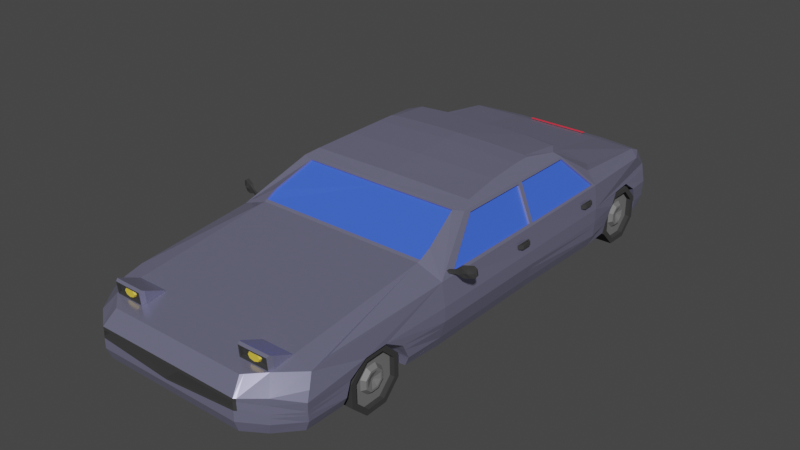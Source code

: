 # Source: car_element.blend  (saved by Blender 2.93.21; exported with 4.5.12 LTS)
import bpy
from mathutils import Matrix  # noqa: F401  (used for matrix-valued properties, if any)

bpy.ops.wm.read_factory_settings(use_empty=True)
scene = bpy.context.scene
scene.name = 'Scene'

# ---- collections
col_collection = bpy.data.collections.new('Collection'); scene.collection.children.link(col_collection)

# ---- materials (node trees are filled in below, after node groups)
mat_carbody = bpy.data.materials.new('CarBody')
mat_carbody.use_transparent_shadow = False
mat_black = bpy.data.materials.new('Black')
mat_black.use_transparent_shadow = False
mat_headlights = bpy.data.materials.new('Headlights')
mat_headlights.use_transparent_shadow = False
mat_carwindows = bpy.data.materials.new('CarWindows')
mat_carwindows.use_transparent_shadow = False
mat_carsilver = bpy.data.materials.new('CarSilver')
mat_carsilver.use_transparent_shadow = False
mat_carbacklight = bpy.data.materials.new('CarBacklight')
mat_carbacklight.use_transparent_shadow = False
mat_carwheels = bpy.data.materials.new('CarWheels')
mat_carwheels.use_transparent_shadow = False

# ---- material node trees
mat_carbody.use_nodes = True; mat_carbody.node_tree.nodes.clear()
_N = mat_carbody.node_tree.nodes; _L = mat_carbody.node_tree.links
n0 = _N.new('ShaderNodeBsdfPrincipled'); n0.name = 'Principled BSDF'; n0.location = (10, 300)
n0.distribution = 'GGX'
n0.subsurface_method = 'BURLEY'
n0.inputs[0].default_value = (0.3483, 0.3447, 0.5173, 1.0)
n0.inputs[1].default_value = 0.6552
n0.inputs[2].default_value = 0.2143
n0.inputs[3].default_value = 1.45
n0.inputs[27].default_value = (0.0, 0.0, 0.0, 1.0)
n0.inputs[28].default_value = 1.0
n1 = _N.new('ShaderNodeOutputMaterial'); n1.name = 'Material Output'; n1.location = (300, 300)
_L.new(n0.outputs[0], n1.inputs[0])
n1.is_active_output = True
mat_black.use_nodes = True; mat_black.node_tree.nodes.clear()
_N = mat_black.node_tree.nodes; _L = mat_black.node_tree.links
n0 = _N.new('ShaderNodeBsdfPrincipled'); n0.name = 'Principled BSDF'; n0.location = (10, 300)
n0.distribution = 'GGX'
n0.subsurface_method = 'BURLEY'
n0.inputs[0].default_value = (0.03522, 0.03522, 0.03522, 1.0)
n0.inputs[2].default_value = 1.0
n0.inputs[3].default_value = 1.45
n0.inputs[27].default_value = (0.0, 0.0, 0.0, 1.0)
n0.inputs[28].default_value = 1.0
n1 = _N.new('ShaderNodeOutputMaterial'); n1.name = 'Material Output'; n1.location = (300, 300)
_L.new(n0.outputs[0], n1.inputs[0])
n1.is_active_output = True
mat_headlights.use_nodes = True; mat_headlights.node_tree.nodes.clear()
_N = mat_headlights.node_tree.nodes; _L = mat_headlights.node_tree.links
n0 = _N.new('ShaderNodeBsdfPrincipled'); n0.name = 'Principled BSDF'; n0.location = (10, 300)
n0.distribution = 'GGX'
n0.subsurface_method = 'BURLEY'
n0.inputs[0].default_value = (0.8, 0.5841, 0.04615, 1.0)
n0.inputs[3].default_value = 1.45
n0.inputs[27].default_value = (0.0, 0.0, 0.0, 1.0)
n0.inputs[28].default_value = 1.0
n1 = _N.new('ShaderNodeOutputMaterial'); n1.name = 'Material Output'; n1.location = (300, 300)
_L.new(n0.outputs[0], n1.inputs[0])
n1.is_active_output = True
mat_carwindows.use_nodes = True; mat_carwindows.node_tree.nodes.clear()
_N = mat_carwindows.node_tree.nodes; _L = mat_carwindows.node_tree.links
n0 = _N.new('ShaderNodeBsdfPrincipled'); n0.name = 'Principled BSDF'; n0.location = (10, 300)
n0.distribution = 'GGX'
n0.subsurface_method = 'BURLEY'
n0.inputs[0].default_value = (0.04681, 0.1259, 0.8, 1.0)
n0.inputs[3].default_value = 1.45
n0.inputs[27].default_value = (0.0, 0.0, 0.0, 1.0)
n0.inputs[28].default_value = 1.0
n1 = _N.new('ShaderNodeOutputMaterial'); n1.name = 'Material Output'; n1.location = (300, 300)
_L.new(n0.outputs[0], n1.inputs[0])
n1.is_active_output = True
mat_carsilver.use_nodes = True; mat_carsilver.node_tree.nodes.clear()
_N = mat_carsilver.node_tree.nodes; _L = mat_carsilver.node_tree.links
n0 = _N.new('ShaderNodeBsdfPrincipled'); n0.name = 'Principled BSDF'; n0.location = (10, 300)
n0.distribution = 'GGX'
n0.subsurface_method = 'BURLEY'
n0.inputs[0].default_value = (0.5382, 0.5382, 0.5382, 1.0)
n0.inputs[3].default_value = 1.45
n0.inputs[27].default_value = (0.0, 0.0, 0.0, 1.0)
n0.inputs[28].default_value = 1.0
n1 = _N.new('ShaderNodeOutputMaterial'); n1.name = 'Material Output'; n1.location = (300, 300)
_L.new(n0.outputs[0], n1.inputs[0])
n1.is_active_output = True
mat_carbacklight.use_nodes = True; mat_carbacklight.node_tree.nodes.clear()
_N = mat_carbacklight.node_tree.nodes; _L = mat_carbacklight.node_tree.links
n0 = _N.new('ShaderNodeBsdfPrincipled'); n0.name = 'Principled BSDF'; n0.location = (10, 300)
n0.distribution = 'GGX'
n0.subsurface_method = 'BURLEY'
n0.inputs[0].default_value = (0.8, 0.0258, 0.05814, 1.0)
n0.inputs[3].default_value = 1.45
n0.inputs[27].default_value = (0.0, 0.0, 0.0, 1.0)
n0.inputs[28].default_value = 1.0
n1 = _N.new('ShaderNodeOutputMaterial'); n1.name = 'Material Output'; n1.location = (300, 300)
_L.new(n0.outputs[0], n1.inputs[0])
n1.is_active_output = True
mat_carwheels.use_nodes = True; mat_carwheels.node_tree.nodes.clear()
_N = mat_carwheels.node_tree.nodes; _L = mat_carwheels.node_tree.links
n0 = _N.new('ShaderNodeBsdfPrincipled'); n0.name = 'Principled BSDF'; n0.location = (10, 300)
n0.distribution = 'GGX'
n0.subsurface_method = 'BURLEY'
n0.inputs[0].default_value = (0.1714, 0.1714, 0.1714, 1.0)
n0.inputs[3].default_value = 1.45
n0.inputs[27].default_value = (0.0, 0.0, 0.0, 1.0)
n0.inputs[28].default_value = 1.0
n1 = _N.new('ShaderNodeOutputMaterial'); n1.name = 'Material Output'; n1.location = (300, 300)
_L.new(n0.outputs[0], n1.inputs[0])
n1.is_active_output = True

# ---- world
world_world = bpy.data.worlds.new('World'); scene.world = world_world
world_world.use_nodes = True; world_world.node_tree.nodes.clear()
_N = world_world.node_tree.nodes; _L = world_world.node_tree.links
n0 = _N.new('ShaderNodeOutputWorld'); n0.name = 'World Output'; n0.location = (300, 300)
n1 = _N.new('ShaderNodeBackground'); n1.name = 'Background'; n1.location = (10, 300)
n1.inputs[0].default_value = (0.05088, 0.05088, 0.05088, 1.0)
_L.new(n1.outputs[0], n0.inputs[0])
n0.is_active_output = True
world_world.color = (0.05088, 0.05088, 0.05088)
world_world.use_sun_shadow = False
world_world.sun_shadow_jitter_overblur = 0.0

# ---- meshes
me_cube_001 = bpy.data.meshes.new('Cube.001')
me_cube_001.from_pydata([(0.0, 1.0, -0.7811), (0.0, -1.0, -0.7811), (0.0, -0.9426, 0.7156), (2.247, 1.409, -0.1674), (2.247, 1.409, 0.09375), (2.247, -1.0, 0.09375), (2.247, -1.0, -0.1674), (0.0, -4.678, -0.003485), (0.0, -4.68, -0.2397), (0.0, 5.888, 0.04848), (0.0, 5.888, -0.1842), (1.421, -4.678, -0.006099), (1.429, -4.68, -0.1133), (1.827, -4.379, -0.2061), (1.821, -4.377, -0.06335), (2.175, -3.987, -0.215), (2.195, -4.003, -0.04688), (2.247, 3.479, 0.09375), (2.247, 3.479, -0.1674), (2.038, 5.679, -0.1842), (1.986, 5.697, 0.04848), (0.9701, 5.888, -0.1842), (0.9701, 5.888, 0.04848), (0.0, -4.462, -0.007057), (0.0, -4.464, -0.2433), (1.382, -4.462, -0.01265), (1.386, -4.464, -0.1142), (2.156, -1.0, -0.4917), (1.867, -1.0, -0.7811), (2.072, -1.0, -0.6964), (1.867, 1.0, -0.7811), (2.156, 1.409, -0.4918), (2.072, 1.406, -0.6964), (0.0, -4.396, -0.6426), (0.0, -4.682, -0.3386), (0.0, -4.599, -0.5475), (0.0, 5.888, -0.4734), (0.0, 5.623, -0.7811), (0.0, 5.803, -0.6557), (1.87, -3.898, -0.6602), (2.156, -3.955, -0.4117), (2.073, -3.939, -0.6044), (1.371, -4.397, -0.657), (1.429, -4.682, -0.3386), (1.412, -4.599, -0.5517), (1.578, -4.234, -0.6634), (1.827, -4.381, -0.3791), (1.754, -4.339, -0.5823), (0.9314, 5.623, -0.7811), (0.9701, 5.888, -0.4734), (0.9588, 5.803, -0.6557), (1.867, 3.421, -0.7811), (2.227, 3.479, -0.4657), (2.137, 3.462, -0.683), (1.726, 5.482, -0.7811), (2.022, 5.679, -0.487), (1.999, 5.614, -0.6772), (0.0, -4.677, 0.05167), (0.0, -4.457, 0.2997), (1.355, -4.457, 0.2989), (1.431, -4.678, 0.05118), (2.052, -3.763, 0.2875), (2.155, -3.916, 0.1051), (1.674, -4.185, 0.3278), (1.835, -4.376, 0.06812), (0.0, 2.25, 1.388), (0.7194, 2.247, 1.376), (1.526, 2.174, 1.361), (1.46, 2.228, 1.361), (0.0, 1.14, 1.35), (1.572, 1.14, 1.327), (1.533, 1.836, 1.356), (1.655, 1.769, 1.266), (1.655, 0.344, 1.266), (0.0, 0.03863, 1.162), (0.0, 0.344, 1.281), (0.0, 3.233, 1.249), (0.0, 3.979, 0.7453), (1.655, 3.835, 0.7449), (1.442, 3.148, 1.249), (1.655, 2.841, 1.266), (0.8598, 3.233, 1.248), (0.9158, 4.05, 0.7133), (0.0, 1.905, 1.384), (2.107, -0.8091, 0.6172), (2.108, -0.7498, 0.6215), (2.114, -0.7492, 0.5692), (2.115, -0.8086, 0.5707), (2.272, -0.7068, 0.6765), (2.273, -0.7442, 0.6733), (2.284, -0.6962, 0.5662), (2.287, -0.7326, 0.5659), (2.328, -0.6773, 0.7227), (2.344, -0.7354, 0.7195), (2.346, -0.6594, 0.5246), (2.369, -0.7171, 0.5381), (2.492, -0.6131, 0.7446), (2.516, -0.6705, 0.7423), (2.517, -0.593, 0.5475), (2.54, -0.6495, 0.561), (2.539, -0.6038, 0.7071), (2.568, -0.6517, 0.7083), (2.55, -0.594, 0.6067), (2.581, -0.641, 0.6128), (2.362, -0.7392, 0.6281), (2.533, -0.6729, 0.6509), (2.435, -0.716, 0.7302), (2.46, -0.6964, 0.5488), (2.458, -0.7322, 0.6381), (2.261, -0.7132, 0.6819), (2.274, -0.7012, 0.5578), (2.324, -0.6799, 0.7341), (2.348, -0.659, 0.5368), (2.495, -0.6137, 0.7569), (2.511, -0.5947, 0.5587), (2.551, -0.6029, 0.7134), (2.562, -0.5921, 0.6031), (2.334, -0.6945, 0.7217), (2.354, -0.6762, 0.5357), (2.498, -0.6303, 0.7436), (2.517, -0.6118, 0.5577), (2.278, -0.7239, 0.6754), (2.29, -0.7133, 0.5652), (2.546, -0.6209, 0.706), (2.556, -0.6111, 0.6056), (2.229, -0.7246, 0.6544), (2.238, -0.7174, 0.5747), (2.245, -0.7451, 0.5797), (2.236, -0.752, 0.6487), (0.0, 5.571, 0.481), (0.0, 5.865, 0.1243), (0.0, 5.773, 0.4303), (1.183, 5.809, 0.1723), (0.9602, 5.571, 0.4811), (1.187, 5.802, 0.3177), (1.747, 5.747, 0.2668), (1.834, 5.436, 0.5303), (2.048, 5.262, 0.4571), (1.713, 5.714, 0.4055), (1.677, -3.727, 0.3864), (2.059, -3.403, 0.371), (1.7, -0.9446, 0.7171), (0.0, -3.726, 0.3821), (1.047, -4.457, 0.2991), (1.062, -3.727, 0.3848), (1.355, -4.196, 0.3557), (1.677, -3.727, 0.3888), (1.062, -3.727, 0.3872), (1.675, -4.103, 0.3406), (1.617, -4.19, 0.3539), (1.104, -4.197, 0.3558), (1.05, -4.113, 0.3425), (1.675, -4.124, 0.5652), (1.05, -4.133, 0.568), (1.354, -4.171, 0.5848), (1.355, -4.212, 0.5309), (1.66, -4.163, 0.5827), (1.618, -4.206, 0.529), (1.104, -4.213, 0.531), (1.064, -4.172, 0.585), (1.355, -4.194, 0.3328), (1.64, -4.187, 0.3308), (1.081, -4.195, 0.333), (1.355, -4.215, 0.5538), (1.641, -4.207, 0.5518), (1.081, -4.215, 0.5539), (1.354, -4.162, 0.5364), (1.359, -4.139, 0.3592), (1.617, -4.137, 0.3587), (1.103, -4.144, 0.3607), (1.617, -4.153, 0.5339), (1.104, -4.16, 0.5358), (1.452, -4.14, 0.3866), (1.265, -4.144, 0.3838), (1.448, -4.157, 0.5118), (1.261, -4.161, 0.5091), (1.617, -4.145, 0.4463), (1.104, -4.152, 0.4482), (1.488, -4.148, 0.4498), (1.225, -4.153, 0.4459), (1.355, -4.183, 0.4437), (1.359, -4.18, 0.3667), (1.275, -4.186, 0.4969), (1.355, -4.185, 0.5204), (1.439, -4.179, 0.3902), (1.278, -4.182, 0.3881), (1.436, -4.183, 0.4989), (1.47, -4.18, 0.445), (1.244, -4.184, 0.4421), (1.949, 5.72, 0.1634), (1.871, 5.608, 0.4618), (0.9672, 5.773, 0.4303), (0.9701, 5.865, 0.1243), (1.721, 5.707, 0.2717), (1.694, 5.677, 0.3827), (1.196, 5.761, 0.2995), (1.193, 5.764, 0.1827), (0.0, 5.616, 0.4608), (0.0, 5.684, 0.4436), (0.6193, 5.616, 0.4607), (0.6213, 5.684, 0.4436), (0.6213, 5.69, 0.4663), (0.6062, 5.679, 0.4842), (0.605, 5.639, 0.4942), (0.6193, 5.621, 0.4835), (0.0, 5.679, 0.4842), (0.0, 5.69, 0.4663), (0.0, 5.621, 0.4835), (0.0, 5.639, 0.4942), (2.159, 1.409, 0.58), (2.146, -0.6716, 0.5674), (2.169, 3.391, 0.5884), (1.794, 0.2092, 1.14), (1.794, 1.57, 1.137), (1.789, 2.907, 1.147), (2.165, 1.491, 0.5702), (1.7, -0.716, 0.8357), (1.558, 0.03512, 1.169), (1.789, 1.669, 1.148), (2.19, 1.433, 0.5323), (2.194, 3.479, 0.5516), (1.764, 1.634, 1.185), (1.764, 2.93, 1.185), (2.126, 1.409, 0.558), (2.112, -0.6714, 0.5454), (1.76, 0.2094, 1.118), (1.76, 1.57, 1.115), (2.131, 1.492, 0.5482), (2.135, 3.392, 0.5664), (1.755, 1.669, 1.126), (1.755, 2.907, 1.125), (1.446, 5.754, 0.4059), (1.442, 5.715, 0.3832), (1.469, 5.785, 0.1854), (1.46, 5.742, 0.195), (2.236, 1.26, 0.2755), (2.242, 1.043, 0.2774), (2.224, 1.042, 0.345), (2.232, 1.261, 0.3466), (2.274, 1.224, 0.3523), (2.232, 1.261, 0.3467), (2.224, 1.042, 0.345), (2.27, 1.079, 0.3512), (2.236, 1.26, 0.2756), (2.281, 1.222, 0.2818), (2.285, 1.08, 0.283), (2.243, 1.043, 0.2774), (2.212, 1.309, 0.3443), (2.208, 0.9938, 0.3424), (2.22, 1.307, 0.2727), (2.227, 0.9952, 0.275), (2.232, 1.309, 0.3472), (2.293, 1.252, 0.3555), (2.299, 1.25, 0.2846), (2.234, 1.307, 0.2755), (2.295, 1.051, 0.3542), (2.228, 0.9937, 0.3453), (2.247, 0.9952, 0.2779), (2.302, 1.052, 0.286), (2.236, 3.241, 0.2755), (2.242, 3.025, 0.2774), (2.224, 3.024, 0.345), (2.232, 3.243, 0.3466), (2.274, 3.205, 0.3523), (2.232, 3.243, 0.3467), (2.224, 3.024, 0.345), (2.27, 3.061, 0.3512), (2.236, 3.241, 0.2756), (2.281, 3.204, 0.2818), (2.285, 3.062, 0.283), (2.243, 3.025, 0.2774), (2.212, 3.291, 0.3443), (2.208, 2.976, 0.3424), (2.22, 3.289, 0.2727), (2.227, 2.977, 0.275), (2.232, 3.291, 0.3472), (2.293, 3.233, 0.3555), (2.299, 3.232, 0.2846), (2.234, 3.289, 0.2755), (2.295, 3.032, 0.3542), (2.228, 2.976, 0.3453), (2.247, 2.977, 0.2779), (2.302, 3.034, 0.286), (0.0, -1.0, 0.6895), (0.0, 0.09605, 1.188), (1.763, 0.09521, 1.187), (2.175, -1.0, 0.5184), (1.691, -1.0, 0.6895), (0.0, 0.05222, 1.132), (0.0, -0.929, 0.6858), (1.558, 0.04872, 1.139), (1.701, -0.7024, 0.8059), (1.699, -0.931, 0.6873), (2.165, -1.923, -0.1779), (2.145, -3.078, -0.1908), (2.151, -2.29, 0.03519), (2.142, -2.733, 0.01167), (2.072, -1.758, -0.6512), (2.156, -3.175, -0.4384), (2.104, 4.471, 0.05571), (2.086, 4.863, 0.05571), (2.177, 4.21, -0.1343), (2.108, 5.146, -0.151), (2.061, 5.26, -0.681), (2.122, 4.037, -0.6625), (2.09, 5.252, -0.4638), (2.158, 4.045, -0.4465), (2.072, -3.173, -0.6171), (2.156, -1.779, -0.4651), (1.664, -1.926, -0.1122), (1.646, -3.082, -0.1341), (2.001, -2.29, 0.03519), (1.992, -2.733, 0.01167), (1.455, -3.122, -0.7005), (1.454, -1.752, -0.7408), (1.444, -1.772, -0.6657), (1.444, -3.161, -0.6351), (1.508, -1.779, -0.4651), (1.508, -3.175, -0.4384), (1.846, 4.471, 0.05571), (1.827, 4.863, 0.05571), (1.638, 4.21, -0.1343), (1.568, 5.146, -0.151), (1.459, 4.037, -0.7481), (1.454, 5.251, -0.7536), (1.448, 5.261, -0.6694), (1.469, 4.037, -0.6633), (1.519, 5.252, -0.4623), (1.547, 4.045, -0.4587), (1.452, -1.962, -0.3034), (2.101, -2.057, -0.3453), (1.452, -1.952, -0.7382), (2.101, -2.048, -0.701), (1.452, -2.252, -1.053), (2.101, -2.294, -0.9586), (1.452, -2.686, -1.064), (2.101, -2.649, -0.9673), (1.452, -3.001, -0.7639), (2.101, -2.907, -0.722), (1.452, -3.012, -0.3291), (2.101, -2.916, -0.3664), (1.452, -2.712, -0.01414), (2.101, -2.67, -0.1087), (1.452, -2.277, -0.003472), (2.101, -2.315, -0.09998), (2.101, -1.952, -0.7382), (2.101, -1.962, -0.3034), (2.101, -2.252, -1.053), (2.101, -2.686, -1.064), (2.101, -3.001, -0.7639), (2.101, -3.012, -0.3291), (2.101, -2.712, -0.01414), (2.101, -2.277, -0.003472), (2.01, -2.238, -0.6279), (2.01, -2.242, -0.4275), (2.01, -2.376, -0.773), (2.01, -2.576, -0.778), (2.01, -2.721, -0.6398), (2.01, -2.726, -0.4394), (2.01, -2.588, -0.2943), (2.01, -2.388, -0.2894), (2.01, -2.049, -0.7006), (2.01, -2.058, -0.3457), (2.01, -2.294, -0.9577), (2.01, -2.649, -0.9664), (2.01, -2.906, -0.7216), (2.01, -2.915, -0.3667), (2.01, -2.67, -0.1096), (2.01, -2.315, -0.1009), (2.079, -2.335, -0.5902), (2.079, -2.338, -0.47), (2.079, -2.418, -0.6774), (2.079, -2.538, -0.6803), (2.079, -2.626, -0.5974), (2.079, -2.629, -0.4771), (2.079, -2.546, -0.3899), (2.079, -2.425, -0.387), (2.079, -2.296, -0.6053), (2.079, -2.3, -0.453), (2.079, -2.401, -0.7156), (2.079, -2.554, -0.7194), (2.079, -2.664, -0.6143), (2.079, -2.668, -0.462), (2.079, -2.563, -0.3517), (2.079, -2.41, -0.348), (2.032, -2.453, -0.5447), (2.032, -2.454, -0.5212), (2.032, -2.469, -0.5618), (2.032, -2.493, -0.5624), (2.032, -2.51, -0.5461), (2.032, -2.511, -0.5226), (2.032, -2.494, -0.5055), (2.032, -2.471, -0.505), (1.754, 3.889, 0.713), (1.498, 3.068, 1.281), (0.8546, 3.162, 1.281), (0.9091, 3.979, 0.7458), (0.0, 4.05, 0.7134), (0.0, 3.162, 1.281), (0.9081, 3.968, 0.7209), (0.8588, 3.222, 1.224), (0.0, 3.968, 0.7204), (0.0, 3.222, 1.224), (1.654, 3.824, 0.72), (1.441, 3.137, 1.224), (1.973, 3.551, 0.7583), (1.449, 5.189, -0.3309), (2.098, 5.095, -0.3633), (1.452, 5.18, -0.7657), (2.101, 5.088, -0.719), (1.456, 4.867, -1.067), (2.104, 4.832, -0.9656), (1.458, 4.432, -1.059), (2.106, 4.476, -0.9585), (1.456, 4.131, -0.745), (2.105, 4.23, -0.7021), (1.453, 4.139, -0.3101), (2.102, 4.237, -0.3464), (1.449, 4.453, -0.008732), (2.099, 4.493, -0.09985), (1.447, 4.887, -0.01731), (2.097, 4.849, -0.1069), (2.101, 5.183, -0.7605), (2.097, 5.192, -0.3256), (2.105, 4.87, -1.062), (2.107, 4.435, -1.053), (2.105, 4.133, -0.7398), (2.102, 4.142, -0.3049), (2.098, 4.455, -0.003525), (2.096, 4.89, -0.0121), (2.01, 4.902, -0.6384), (2.008, 4.906, -0.438), (2.012, 4.758, -0.7773), (2.012, 4.557, -0.7733), (2.012, 4.418, -0.6288), (2.01, 4.422, -0.4285), (2.008, 4.567, -0.2896), (2.008, 4.767, -0.2936), (2.01, 5.087, -0.7194), (2.007, 5.094, -0.3644), (2.013, 4.831, -0.9654), (2.014, 4.476, -0.9584), (2.013, 4.23, -0.7025), (2.01, 4.237, -0.3475), (2.007, 4.493, -0.1015), (2.006, 4.848, -0.1085), (2.079, 4.806, -0.5959), (2.078, 4.809, -0.4756), (2.08, 4.72, -0.6793), (2.08, 4.599, -0.6769), (2.08, 4.516, -0.5902), (2.079, 4.518, -0.4699), (2.078, 4.605, -0.3865), (2.077, 4.725, -0.3889), (2.079, 4.845, -0.6127), (2.077, 4.848, -0.4604), (2.08, 4.735, -0.7182), (2.08, 4.583, -0.7152), (2.08, 4.477, -0.6054), (2.079, 4.48, -0.4531), (2.077, 4.59, -0.3475), (2.077, 4.742, -0.3505), (2.032, 4.69, -0.5456), (2.031, 4.691, -0.5221), (2.032, 4.673, -0.5619), (2.032, 4.65, -0.5615), (2.032, 4.634, -0.5445), (2.032, 4.634, -0.5209), (2.031, 4.651, -0.5046), (2.031, 4.675, -0.5051), (1.462, -4.648, -0.01197), (1.47, -4.649, -0.1229), (1.401, -4.373, -0.6579), (1.461, -4.562, -0.5561), (1.486, -4.638, -0.3444), (1.401, -4.418, 0.3031), (1.472, -4.647, 0.04927), (2.215, 1.409, -0.2817), (2.215, -1.0, -0.2817), (2.168, -3.976, -0.2843), (2.24, 3.479, -0.2725), (1.429, -4.68, -0.153), (0.0, -4.681, -0.2746), (0.0, 5.888, -0.2861), (0.9701, 5.888, -0.2861), (1.827, -4.38, -0.2671), (2.032, 5.679, -0.2909), (2.149, -3.112, -0.2781), (2.171, 4.152, -0.2443), (2.102, 5.183, -0.2613), (1.609, -1.874, -0.2366), (1.597, -3.115, -0.2413), (2.162, -1.872, -0.2791), (1.606, 4.152, -0.2487), (1.551, 5.184, -0.2607), (1.47, -4.649, -0.1564), (1.741, 5.707, 0.2603), (1.707, 5.673, 0.399), (1.439, 5.713, 0.3994), (1.18, 5.761, 0.3111), (1.177, 5.769, 0.1658), (1.463, 5.745, 0.1789)], [], [(481, 12, 8, 482), (4, 219, 286, 5), (1, 28, 314, 313, 39, 45, 472, 42, 33), (476, 470, 14, 64), (71, 83, 69, 70), (477, 31, 52, 480), (30, 0, 37, 48, 54, 324, 323, 51), (220, 137, 136, 393, 405, 222), (136, 133, 82, 393), (486, 55, 49, 484), (495, 474, 46, 485), (11, 60, 57, 7), (489, 305, 55, 486), (394, 395, 66, 68), (20, 19, 21, 22), (300, 302, 19, 20), (5, 286, 140, 61, 62, 16, 296, 295), (14, 13, 15, 16), (64, 14, 16, 62), (485, 46, 40, 479), (10, 9, 22, 21), (219, 4, 17, 220), (4, 3, 18, 17), (0, 30, 28, 1), (294, 296, 16, 15), (483, 10, 21, 484), (11, 7, 23, 25), (487, 294, 15, 479), (3, 4, 5, 6), (26, 25, 23, 24), (470, 11, 12, 471), (8, 12, 26, 24), (12, 11, 25, 26), (28, 30, 32, 29), (29, 32, 31, 27), (472, 45, 47, 473), (473, 47, 46, 474), (45, 39, 41, 47), (47, 41, 40, 46), (314, 28, 29, 297), (297, 29, 27, 308), (33, 42, 44, 35), (35, 44, 43, 34), (324, 54, 56, 303), (303, 56, 55, 305), (54, 48, 50, 56), (56, 50, 49, 55), (48, 37, 38, 50), (50, 38, 36, 49), (30, 51, 53, 32), (32, 53, 52, 31), (477, 3, 6, 478), (475, 59, 60, 476), (61, 63, 64, 62), (57, 60, 59, 143, 58), (142, 144, 139, 287, 283), (189, 20, 22, 192), (220, 17, 299, 300, 20, 189, 137), (9, 130, 192, 22), (72, 73, 285, 221), (73, 75, 284, 285), (394, 80, 222, 405, 393), (81, 79, 404, 400), (221, 222, 80, 72), (396, 77, 401, 399), (73, 72, 71, 70), (83, 71, 67, 68, 66, 65), (80, 394, 68, 67), (72, 80, 67, 71), (75, 73, 70, 69), (395, 398, 65, 66), (86, 87, 84, 85), (89, 91, 95, 104, 93), (126, 125, 109, 110), (128, 127, 91, 89), (125, 128, 89, 109), (127, 126, 110, 91), (111, 93, 106, 97, 113), (109, 89, 93, 111), (91, 110, 94, 95), (114, 112, 118, 120), (99, 98, 116, 103), (95, 94, 98, 99, 107), (102, 114, 120, 124), (108, 107, 99, 105), (116, 115, 101, 103), (88, 92, 117, 121), (97, 105, 99, 103, 101), (113, 97, 101, 115), (106, 108, 105, 97), (93, 104, 108, 106), (104, 95, 107, 108), (88, 90, 110, 109), (92, 88, 109, 111), (90, 112, 94, 110), (96, 92, 111, 113), (112, 114, 98, 94), (102, 100, 115, 116), (114, 102, 116, 98), (100, 96, 113, 115), (122, 121, 117, 118), (118, 117, 119, 120), (120, 119, 123, 124), (112, 90, 122, 118), (90, 88, 121, 122), (96, 100, 123, 119), (100, 102, 124, 123), (92, 96, 119, 117), (87, 86, 126, 127), (85, 84, 128, 125), (84, 87, 127, 128), (86, 85, 125, 126), (189, 190, 137), (190, 136, 137), (133, 136, 190, 191), (132, 134, 499, 500), (192, 130, 131, 191), (191, 131, 129, 133), (133, 129, 397, 82), (61, 139, 63), (63, 139, 144, 143, 59, 475), (286, 287, 139, 61, 140), (148, 146, 152), (143, 144, 142, 58), (155, 158, 171, 175, 166), (147, 151, 153), (148, 161, 160, 162, 151, 147, 146), (148, 152, 156, 164, 161), (162, 165, 159, 153, 151), (156, 152, 146, 147, 153, 159, 154), (156, 154, 163, 164), (154, 159, 165, 163), (158, 150, 169, 177, 171), (149, 145, 160, 161), (145, 150, 162, 160), (155, 157, 164, 163), (158, 155, 163, 165), (157, 149, 161, 164), (150, 158, 165, 162), (166, 175, 182, 183), (178, 176, 170, 174), (150, 145, 167, 173, 169), (149, 157, 170, 176, 168), (157, 155, 166, 174, 170), (145, 149, 168, 172, 167), (178, 174, 186, 187), (175, 179, 188, 182), (172, 168, 176, 178), (177, 179, 175, 171), (169, 173, 179, 177), (173, 167, 181, 185), (188, 180, 183, 182), (180, 187, 186, 183), (181, 184, 187, 180), (185, 181, 180, 188), (174, 166, 183, 186), (179, 173, 185, 188), (167, 172, 184, 181), (172, 178, 187, 184), (135, 138, 190, 189), (138, 231, 134, 191, 190), (134, 132, 192, 191), (132, 233, 135, 189, 192), (195, 232, 194, 193, 234, 196), (138, 135, 496, 497), (233, 132, 500, 501), (231, 138, 497, 498), (200, 199, 197, 198), (200, 198, 206, 201), (202, 205, 208, 203), (197, 199, 204, 207), (202, 203, 204, 201), (205, 202, 201, 206), (207, 204, 203, 208), (199, 200, 201, 204), (212, 210, 224, 225), (215, 211, 228, 227), (209, 210, 286, 219), (212, 213, 221, 285), (210, 212, 285, 286), (213, 209, 219, 221), (211, 215, 219, 220), (218, 214, 222, 221), (214, 211, 220, 222), (215, 218, 221, 219), (228, 230, 229, 227), (223, 226, 225, 224), (218, 215, 227, 229), (210, 209, 223, 224), (214, 218, 229, 230), (209, 213, 226, 223), (213, 212, 225, 226), (211, 214, 230, 228), (134, 231, 498, 499), (135, 233, 501, 496), (249, 250, 248, 247), (249, 247, 251, 254), (248, 250, 257, 256), (242, 245, 246, 241), (253, 252, 255, 258), (252, 253, 254, 251), (256, 257, 258, 255), (237, 236, 235, 238), (237, 238, 247, 248), (235, 236, 250, 249), (240, 239, 252, 251), (244, 243, 254, 253), (242, 241, 256, 255), (246, 245, 258, 257), (238, 240, 251, 247), (241, 237, 248, 256), (239, 242, 255, 252), (245, 244, 253, 258), (243, 235, 249, 254), (236, 246, 257, 250), (240, 243, 244, 239), (239, 244, 245, 242), (273, 274, 272, 271), (273, 271, 275, 278), (272, 274, 281, 280), (266, 269, 270, 265), (277, 276, 279, 282), (276, 277, 278, 275), (280, 281, 282, 279), (261, 260, 259, 262), (261, 262, 271, 272), (259, 260, 274, 273), (264, 263, 276, 275), (268, 267, 278, 277), (266, 265, 280, 279), (270, 269, 282, 281), (262, 264, 275, 271), (265, 261, 272, 280), (263, 266, 279, 276), (269, 268, 277, 282), (267, 259, 273, 278), (260, 270, 281, 274), (264, 267, 268, 263), (263, 268, 269, 266), (141, 2, 283, 287), (74, 217, 285, 284), (217, 216, 286, 285), (216, 141, 287, 286), (289, 292, 291, 290, 288), (217, 74, 288, 290), (141, 216, 291, 292), (216, 217, 290, 291), (2, 141, 292, 289), (41, 307, 298, 40), (39, 313, 307, 41), (478, 6, 293, 492), (6, 5, 295, 293), (53, 304, 306, 52), (302, 300, 320, 322), (51, 323, 304, 53), (300, 299, 319, 320), (17, 18, 301, 299), (303, 305, 327, 325), (480, 52, 306, 488), (299, 301, 321, 319), (297, 308, 317, 315), (492, 293, 309, 490), (296, 294, 310, 312), (316, 315, 317, 318), (313, 314, 315, 316), (490, 309, 310, 491), (309, 311, 312, 310), (487, 298, 318, 491), (307, 313, 316), (293, 295, 311, 309), (314, 297, 315), (298, 307, 316, 318), (296, 312, 311, 295), (326, 325, 327, 328), (323, 324, 325, 326), (319, 321, 322, 320), (493, 328, 327, 494), (304, 323, 326), (488, 306, 328, 493), (324, 303, 325), (306, 304, 326, 328), (489, 302, 322, 494), (329, 346, 345, 331), (331, 345, 347, 333), (333, 347, 348, 335), (335, 348, 349, 337), (337, 349, 350, 339), (339, 350, 351, 341), (338, 336, 364, 365), (341, 351, 352, 343), (343, 352, 346, 329), (329, 331, 333, 335, 337, 339, 341, 343), (330, 332, 345, 346), (332, 334, 347, 345), (334, 336, 348, 347), (336, 338, 349, 348), (338, 340, 350, 349), (340, 342, 351, 350), (342, 344, 352, 351), (344, 330, 346, 352), (358, 357, 381, 382), (334, 332, 361, 363), (344, 342, 367, 368), (340, 338, 365, 366), (336, 334, 363, 364), (332, 330, 362, 361), (330, 344, 368, 362), (342, 340, 366, 367), (354, 353, 361, 362), (353, 355, 363, 361), (355, 356, 364, 363), (356, 357, 365, 364), (357, 358, 366, 365), (358, 359, 367, 366), (359, 360, 368, 367), (360, 354, 362, 368), (371, 369, 385, 387), (356, 355, 379, 380), (353, 354, 378, 377), (354, 360, 384, 378), (359, 358, 382, 383), (357, 356, 380, 381), (355, 353, 377, 379), (360, 359, 383, 384), (370, 369, 377, 378), (369, 371, 379, 377), (371, 372, 380, 379), (372, 373, 381, 380), (373, 374, 382, 381), (374, 375, 383, 382), (375, 376, 384, 383), (376, 370, 378, 384), (385, 386, 392, 391, 390, 389, 388, 387), (376, 375, 391, 392), (374, 373, 389, 390), (372, 371, 387, 388), (369, 370, 386, 385), (370, 376, 392, 386), (375, 374, 390, 391), (373, 372, 388, 389), (78, 79, 394, 393), (79, 81, 395, 394), (396, 78, 393, 82), (77, 396, 82, 397), (81, 76, 398, 395), (400, 404, 403, 399), (399, 401, 402, 400), (76, 81, 400, 402), (78, 396, 399, 403), (79, 78, 403, 404), (406, 423, 422, 408), (408, 422, 424, 410), (410, 424, 425, 412), (412, 425, 426, 414), (414, 426, 427, 416), (416, 427, 428, 418), (415, 413, 441, 442), (418, 428, 429, 420), (420, 429, 423, 406), (406, 408, 410, 412, 414, 416, 418, 420), (407, 409, 422, 423), (409, 411, 424, 422), (411, 413, 425, 424), (413, 415, 426, 425), (415, 417, 427, 426), (417, 419, 428, 427), (419, 421, 429, 428), (421, 407, 423, 429), (435, 434, 458, 459), (411, 409, 438, 440), (421, 419, 444, 445), (417, 415, 442, 443), (413, 411, 440, 441), (409, 407, 439, 438), (407, 421, 445, 439), (419, 417, 443, 444), (431, 430, 438, 439), (430, 432, 440, 438), (432, 433, 441, 440), (433, 434, 442, 441), (434, 435, 443, 442), (435, 436, 444, 443), (436, 437, 445, 444), (437, 431, 439, 445), (448, 446, 462, 464), (433, 432, 456, 457), (430, 431, 455, 454), (431, 437, 461, 455), (436, 435, 459, 460), (434, 433, 457, 458), (432, 430, 454, 456), (437, 436, 460, 461), (447, 446, 454, 455), (446, 448, 456, 454), (448, 449, 457, 456), (449, 450, 458, 457), (450, 451, 459, 458), (451, 452, 460, 459), (452, 453, 461, 460), (453, 447, 455, 461), (462, 463, 469, 468, 467, 466, 465, 464), (453, 452, 468, 469), (451, 450, 466, 467), (449, 448, 464, 465), (446, 447, 463, 462), (447, 453, 469, 463), (452, 451, 467, 468), (450, 449, 465, 466), (63, 475, 476, 64), (44, 473, 474, 43), (42, 472, 473, 44), (14, 470, 471, 13), (481, 43, 474, 495), (60, 11, 470, 476), (12, 481, 495, 471), (305, 489, 494, 327), (301, 488, 493, 321), (321, 493, 494, 322), (294, 487, 491, 310), (317, 490, 491, 318), (308, 492, 490, 317), (18, 480, 488, 301), (27, 478, 492, 308), (31, 477, 478, 27), (298, 487, 479, 40), (36, 483, 484, 49), (13, 485, 479, 15), (302, 489, 486, 19), (471, 495, 485, 13), (19, 486, 484, 21), (3, 477, 480, 18), (43, 481, 482, 34), (193, 194, 497, 496), (232, 195, 499, 498), (195, 196, 500, 499), (196, 234, 501, 500), (194, 232, 498, 497), (234, 193, 496, 501)])
me_cube_001.polygons.foreach_set('material_index', [1, 0, 0, 0, 0, 0, 0, 0, 0, 0, 0, 1, 0, 0, 0, 0, 0, 0, 0, 0, 0, 0, 0, 0, 0, 0, 1, 0, 0, 1, 1, 1, 1, 0, 0, 0, 0, 0, 0, 0, 0, 0, 0, 0, 0, 0, 0, 0, 0, 0, 0, 0, 0, 0, 0, 0, 0, 0, 0, 0, 0, 0, 0, 0, 0, 0, 0, 0, 0, 0, 0, 0, 1, 1, 1, 1, 1, 1, 1, 1, 1, 1, 1, 1, 1, 1, 1, 1, 1, 1, 1, 1, 1, 1, 1, 1, 1, 1, 1, 1, 0, 0, 0, 1, 1, 1, 1, 1, 1, 1, 1, 1, 0, 0, 0, 4, 0, 0, 0, 0, 0, 0, 0, 0, 1, 0, 0, 0, 0, 0, 0, 0, 1, 1, 1, 1, 1, 1, 1, 2, 1, 1, 1, 1, 1, 2, 2, 1, 1, 1, 2, 2, 2, 2, 2, 2, 2, 2, 2, 0, 0, 0, 0, 5, 4, 4, 4, 0, 1, 5, 1, 5, 5, 5, 1, 0, 0, 0, 0, 0, 0, 0, 0, 0, 0, 3, 3, 0, 0, 0, 0, 0, 0, 4, 4, 1, 1, 1, 1, 1, 1, 1, 1, 1, 1, 1, 1, 1, 1, 1, 1, 1, 1, 1, 1, 1, 1, 1, 1, 1, 1, 1, 1, 1, 1, 1, 1, 1, 1, 1, 1, 1, 1, 1, 1, 1, 1, 1, 1, 0, 0, 0, 0, 3, 0, 0, 0, 0, 0, 0, 0, 0, 0, 0, 0, 0, 0, 0, 0, 0, 0, 0, 0, 0, 0, 0, 0, 0, 0, 0, 0, 0, 0, 0, 0, 0, 0, 0, 0, 0, 0, 0, 1, 1, 1, 1, 1, 1, 1, 1, 1, 1, 1, 1, 1, 1, 1, 1, 1, 1, 6, 1, 1, 1, 1, 1, 1, 1, 6, 6, 6, 6, 6, 6, 6, 6, 6, 6, 6, 6, 6, 6, 6, 6, 6, 6, 6, 6, 6, 6, 6, 6, 6, 6, 6, 6, 6, 6, 6, 6, 0, 0, 0, 0, 0, 3, 3, 0, 0, 0, 1, 1, 1, 1, 1, 1, 1, 1, 1, 1, 1, 1, 1, 1, 1, 1, 1, 1, 6, 1, 1, 1, 1, 1, 1, 1, 6, 6, 6, 6, 6, 6, 6, 6, 6, 6, 6, 6, 6, 6, 6, 6, 6, 6, 6, 6, 6, 6, 6, 6, 6, 6, 6, 6, 6, 6, 6, 6, 0, 0, 0, 0, 0, 1, 1, 0, 0, 0, 0, 0, 0, 0, 0, 0, 0, 0, 0, 0, 0, 0, 0, 0, 4, 4, 4, 4, 4, 4])
_uv = me_cube_001.uv_layers.new(name='UVMap')
_uv.uv.foreach_set('vector', [0.4535, 0.7883, 0.4583, 0.7883, 0.4583, 0.875, 0.4487, 0.875, 0.5417, 0.5, 0.5941, 0.5, 0.6079, 0.75, 0.5417, 0.75, 0.25, 0.75, 0.3598, 0.75, 0.3598, 0.75, 0.3599, 0.75, 0.3599, 0.75, 0.3555, 0.75, 0.3368, 0.75, 0.3336, 0.75, 0.25, 0.75, 0.5611, 0.7844, 0.5417, 0.7844, 0.5423, 0.75, 0.5733, 0.75, 0.6337, 0.5332, 0.75, 0.5247, 0.75, 0.7233, 0.6332, 0.7233, 0.4428, 0.5, 0.4143, 0.5, 0.4143, 0.5, 0.4428, 0.5, 0.3598, 0.5, 0.25, 0.5, 0.25, 0.5, 0.3067, 0.5, 0.3523, 0.5, 0.3548, 0.5, 0.3573, 0.5, 0.3598, 0.5, 0.5908, 0.5, 0.5791, 0.5, 0.6029, 0.492, 0.625, 0.5, 0.625, 0.5, 0.625, 0.5, 0.6029, 0.492, 0.625, 0.4338, 0.625, 0.4338, 0.625, 0.5, 0.4428, 0.5, 0.4143, 0.5, 0.4143, 0.4338, 0.4428, 0.4338, 0.4541, 0.7844, 0.4306, 0.7828, 0.4272, 0.75, 0.447, 0.75, 0.5417, 0.7883, 0.5606, 0.7883, 0.5676, 0.875, 0.5417, 0.875, 0.4428, 0.5, 0.4143, 0.5, 0.4143, 0.5, 0.4428, 0.5, 0.625, 0.4939, 0.625, 0.4151, 0.625, 0.4107, 0.625, 0.4939, 0.5417, 0.4967, 0.4583, 0.5, 0.4583, 0.4338, 0.5417, 0.4338, 0.5414, 0.4981, 0.4583, 0.5, 0.4583, 0.5, 0.5417, 0.4967, 0.5417, 0.75, 0.6079, 0.75, 0.6144, 0.75, 0.6154, 0.75, 0.5756, 0.75, 0.5417, 0.75, 0.5417, 0.75, 0.5417, 0.75, 0.5423, 0.75, 0.4577, 0.75, 0.4582, 0.75, 0.5417, 0.75, 0.5733, 0.75, 0.5423, 0.75, 0.5417, 0.75, 0.5756, 0.75, 0.447, 0.75, 0.4272, 0.75, 0.4248, 0.75, 0.4464, 0.75, 0.4583, 0.375, 0.5417, 0.375, 0.5417, 0.4338, 0.4583, 0.4338, 0.5941, 0.5, 0.5417, 0.5, 0.5417, 0.5, 0.5908, 0.5, 0.5417, 0.5, 0.4583, 0.5, 0.4583, 0.5, 0.5417, 0.5, 0.25, 0.5, 0.3598, 0.5, 0.3598, 0.75, 0.25, 0.75, 0.4583, 0.75, 0.5417, 0.75, 0.5417, 0.75, 0.4582, 0.75, 0.4428, 0.375, 0.4583, 0.375, 0.4583, 0.4338, 0.4428, 0.4338, 0.5417, 0.7883, 0.5417, 0.875, 0.5417, 0.875, 0.5417, 0.7883, 0.4452, 0.75, 0.4583, 0.75, 0.4582, 0.75, 0.4464, 0.75, 0.4583, 0.5, 0.5417, 0.5, 0.5417, 0.75, 0.4583, 0.75, 0.4583, 0.7883, 0.5417, 0.7883, 0.5417, 0.875, 0.4583, 0.875, 0.5417, 0.7844, 0.5417, 0.7883, 0.4583, 0.7883, 0.4583, 0.7844, 0.4583, 0.875, 0.4583, 0.7883, 0.4583, 0.7883, 0.4583, 0.875, 0.4583, 0.7883, 0.5417, 0.7883, 0.5417, 0.7883, 0.4583, 0.7883, 0.3598, 0.75, 0.3598, 0.5, 0.375, 0.5, 0.375, 0.75, 0.375, 0.75, 0.375, 0.5, 0.4143, 0.5, 0.4143, 0.75, 0.3368, 0.75, 0.3555, 0.75, 0.3687, 0.75, 0.3419, 0.75, 0.375, 0.782, 0.375, 0.75, 0.4272, 0.75, 0.4306, 0.7828, 0.3555, 0.75, 0.3599, 0.75, 0.3745, 0.75, 0.3687, 0.75, 0.375, 0.75, 0.375, 0.75, 0.4248, 0.75, 0.4272, 0.75, 0.3598, 0.75, 0.3598, 0.75, 0.375, 0.75, 0.375, 0.75, 0.375, 0.75, 0.375, 0.75, 0.4143, 0.75, 0.4178, 0.75, 0.25, 0.75, 0.3336, 0.75, 0.3358, 0.75, 0.25, 0.75, 0.375, 0.875, 0.375, 0.7892, 0.4311, 0.7883, 0.4311, 0.875, 0.3548, 0.5, 0.3523, 0.5, 0.3647, 0.5, 0.368, 0.5, 0.375, 0.5, 0.375, 0.5, 0.4143, 0.5, 0.4143, 0.5, 0.3523, 0.5, 0.3067, 0.5, 0.3082, 0.5, 0.3623, 0.5, 0.375, 0.4976, 0.375, 0.4332, 0.4143, 0.4338, 0.4143, 0.5, 0.3067, 0.5, 0.25, 0.5, 0.25, 0.5, 0.3082, 0.5, 0.375, 0.4332, 0.375, 0.375, 0.4143, 0.375, 0.4143, 0.4338, 0.3598, 0.5, 0.3598, 0.5, 0.375, 0.5, 0.375, 0.5, 0.375, 0.5, 0.375, 0.5, 0.4143, 0.5, 0.4143, 0.5, 0.4428, 0.5, 0.4583, 0.5, 0.4583, 0.75, 0.4428, 0.75, 0.625, 0.7783, 0.625, 0.7826, 0.5606, 0.7883, 0.5611, 0.7844, 0.6154, 0.75, 0.625, 0.75, 0.5733, 0.75, 0.5756, 0.75, 0.5676, 0.875, 0.5606, 0.7883, 0.625, 0.7922, 0.625, 0.811, 0.625, 0.875, 0.75, 0.75, 0.6733, 0.75, 0.6288, 0.75, 0.652, 0.75, 0.75, 0.75, 0.5518, 0.4894, 0.5417, 0.4967, 0.5417, 0.4338, 0.5778, 0.4338, 0.5908, 0.5, 0.5417, 0.5, 0.5417, 0.4986, 0.5414, 0.4981, 0.5417, 0.4967, 0.5518, 0.4894, 0.5791, 0.5, 0.5417, 0.375, 0.5779, 0.375, 0.5778, 0.4338, 0.5417, 0.4338, 0.6335, 0.5278, 0.6332, 0.7233, 0.625, 0.75, 0.625, 0.5, 0.6332, 0.7233, 0.75, 0.7233, 0.75, 0.75, 0.625, 0.75, 0.625, 0.5, 0.625, 0.5, 0.625, 0.5, 0.625, 0.5, 0.625, 0.5, 0.625, 0.4167, 0.625, 0.4857, 0.625, 0.4857, 0.625, 0.4167, 0.625, 0.5, 0.625, 0.5, 0.6343, 0.5, 0.6335, 0.5278, 0.625, 0.4336, 0.625, 0.375, 0.625, 0.375, 0.625, 0.4336, 0.6332, 0.7233, 0.6335, 0.5278, 0.6337, 0.5332, 0.6332, 0.7233, 0.75, 0.5247, 0.6337, 0.5332, 0.6343, 0.5, 0.6429, 0.5, 0.6905, 0.5, 0.75, 0.5, 0.625, 0.5, 0.625, 0.5, 0.625, 0.5, 0.625, 0.5, 0.6335, 0.5278, 0.6343, 0.5, 0.6343, 0.5, 0.6337, 0.5332, 0.75, 0.7233, 0.6332, 0.7233, 0.6332, 0.7233, 0.75, 0.7233, 0.625, 0.4328, 0.625, 0.375, 0.625, 0.375, 0.625, 0.4328, 0.5417, 0.5, 0.5417, 0.6977, 0.625, 0.6977, 0.625, 0.5, 0.625, 0.75, 0.5417, 0.75, 0.5417, 0.75, 0.5833, 0.75, 0.625, 0.75, 0.5417, 0.5, 0.625, 0.5, 0.625, 0.5, 0.5417, 0.5, 0.625, 0.75, 0.5417, 0.75, 0.5417, 0.75, 0.625, 0.75, 0.625, 0.5, 0.625, 0.75, 0.625, 0.75, 0.625, 0.5, 0.5417, 0.75, 0.5417, 0.5, 0.5417, 0.5, 0.5417, 0.75, 0.625, 0.5, 0.625, 0.75, 0.625, 0.75, 0.625, 0.75, 0.625, 0.5, 0.625, 0.5, 0.625, 0.75, 0.625, 0.75, 0.625, 0.5, 0.5417, 0.75, 0.5417, 0.5, 0.5417, 0.5, 0.5417, 0.75, 0.5478, 0.5, 0.5463, 0.5, 0.5463, 0.5, 0.5478, 0.5, 0.5417, 0.75, 0.5417, 0.5, 0.5417, 0.5, 0.5417, 0.75, 0.5417, 0.75, 0.5417, 0.5, 0.5417, 0.5, 0.5417, 0.75, 0.5417, 0.75, 0.5502, 0.5, 0.5478, 0.5, 0.5478, 0.5, 0.5502, 0.5, 0.5833, 0.75, 0.5417, 0.75, 0.5417, 0.75, 0.5833, 0.75, 0.5417, 0.5, 0.625, 0.5, 0.625, 0.75, 0.5417, 0.75, 0.6178, 0.5, 0.6203, 0.5, 0.6203, 0.5, 0.6178, 0.5, 0.625, 0.75, 0.5833, 0.75, 0.5417, 0.75, 0.5417, 0.75, 0.625, 0.75, 0.625, 0.5, 0.625, 0.75, 0.625, 0.75, 0.625, 0.5, 0.625, 0.75, 0.5833, 0.75, 0.5833, 0.75, 0.625, 0.75, 0.625, 0.75, 0.5833, 0.75, 0.5833, 0.75, 0.625, 0.75, 0.5833, 0.75, 0.5417, 0.75, 0.5417, 0.75, 0.5833, 0.75, 0.6178, 0.5, 0.5489, 0.5, 0.5417, 0.5, 0.625, 0.5, 0.6203, 0.5, 0.6178, 0.5, 0.625, 0.5, 0.625, 0.5, 0.5489, 0.5, 0.5463, 0.5, 0.5417, 0.5, 0.5417, 0.5, 0.6189, 0.5, 0.6203, 0.5, 0.625, 0.5, 0.625, 0.5, 0.5463, 0.5, 0.5478, 0.5, 0.5417, 0.5, 0.5417, 0.5, 0.5502, 0.5, 0.6165, 0.5, 0.625, 0.5, 0.5417, 0.5, 0.5478, 0.5, 0.5502, 0.5, 0.5417, 0.5, 0.5417, 0.5, 0.6165, 0.5, 0.6189, 0.5, 0.625, 0.5, 0.625, 0.5, 0.5489, 0.5, 0.6178, 0.5, 0.6203, 0.5, 0.5463, 0.5, 0.5463, 0.5, 0.6203, 0.5, 0.6189, 0.5, 0.5478, 0.5, 0.5478, 0.5, 0.6189, 0.5, 0.6165, 0.5, 0.5502, 0.5, 0.5463, 0.5, 0.5489, 0.5, 0.5489, 0.5, 0.5463, 0.5, 0.5489, 0.5, 0.6178, 0.5, 0.6178, 0.5, 0.5489, 0.5, 0.6189, 0.5, 0.6165, 0.5, 0.6165, 0.5, 0.6189, 0.5, 0.6165, 0.5, 0.5502, 0.5, 0.5502, 0.5, 0.6165, 0.5, 0.6203, 0.5, 0.6189, 0.5, 0.6189, 0.5, 0.6203, 0.5, 0.5417, 0.6977, 0.5417, 0.5, 0.5417, 0.5, 0.5417, 0.75, 0.625, 0.5, 0.625, 0.6977, 0.625, 0.75, 0.625, 0.5, 0.625, 0.6977, 0.5417, 0.6977, 0.5417, 0.75, 0.625, 0.75, 0.5417, 0.5, 0.625, 0.5, 0.625, 0.5, 0.5417, 0.5, 0.5518, 0.4894, 0.5774, 0.5019, 0.5791, 0.5, 0.5774, 0.5019, 0.599, 0.5057, 0.5791, 0.5, 0.625, 0.4338, 0.6029, 0.492, 0.5976, 0.4925, 0.6236, 0.4352, 0.5829, 0.4364, 0.6162, 0.4376, 0.6162, 0.4376, 0.5829, 0.4364, 0.5778, 0.4338, 0.5779, 0.375, 0.625, 0.375, 0.6236, 0.4352, 0.6236, 0.4352, 0.625, 0.375, 0.625, 0.375, 0.625, 0.4338, 0.625, 0.4338, 0.625, 0.375, 0.625, 0.375, 0.625, 0.4338, 0.6154, 0.75, 0.6288, 0.75, 0.625, 0.75, 0.625, 0.75, 0.6288, 0.75, 0.6733, 0.75, 0.6846, 0.75, 0.6654, 0.75, 0.6596, 0.75, 0.6079, 0.75, 0.652, 0.75, 0.6288, 0.75, 0.6154, 0.75, 0.6144, 0.75, 0.6257, 0.75, 0.6288, 0.75, 0.6257, 0.75, 0.6846, 0.75, 0.6733, 0.75, 0.75, 0.75, 0.75, 0.75, 0.6654, 0.75, 0.6783, 0.75, 0.6783, 0.75, 0.6719, 0.75, 0.6654, 0.75, 0.6733, 0.75, 0.6827, 0.75, 0.6827, 0.75, 0.6257, 0.75, 0.6354, 0.75, 0.6654, 0.75, 0.6795, 0.75, 0.6827, 0.75, 0.6733, 0.75, 0.6288, 0.75, 0.6257, 0.75, 0.6257, 0.75, 0.63, 0.75, 0.6354, 0.75, 0.6354, 0.75, 0.6795, 0.75, 0.6795, 0.75, 0.6813, 0.75, 0.6827, 0.75, 0.6827, 0.75, 0.63, 0.75, 0.6257, 0.75, 0.6288, 0.75, 0.6733, 0.75, 0.6827, 0.75, 0.6813, 0.75, 0.6624, 0.75, 0.63, 0.75, 0.6624, 0.75, 0.6654, 0.75, 0.6354, 0.75, 0.6624, 0.75, 0.6813, 0.75, 0.6795, 0.75, 0.6654, 0.75, 0.6783, 0.75, 0.6783, 0.75, 0.6783, 0.75, 0.6783, 0.75, 0.6783, 0.75, 0.6378, 0.75, 0.6654, 0.75, 0.6654, 0.75, 0.6354, 0.75, 0.6654, 0.75, 0.6783, 0.75, 0.6795, 0.75, 0.6654, 0.75, 0.6654, 0.75, 0.6378, 0.75, 0.6354, 0.75, 0.6654, 0.75, 0.6783, 0.75, 0.6654, 0.75, 0.6654, 0.75, 0.6795, 0.75, 0.6378, 0.75, 0.6378, 0.75, 0.6354, 0.75, 0.6354, 0.75, 0.6783, 0.75, 0.6783, 0.75, 0.6795, 0.75, 0.6795, 0.75, 0.6654, 0.75, 0.6719, 0.75, 0.6719, 0.75, 0.6654, 0.75, 0.6516, 0.75, 0.6378, 0.75, 0.6378, 0.75, 0.6516, 0.75, 0.6783, 0.75, 0.6654, 0.75, 0.6654, 0.75, 0.6719, 0.75, 0.6783, 0.75, 0.6378, 0.75, 0.6378, 0.75, 0.6378, 0.75, 0.6378, 0.75, 0.6378, 0.75, 0.6378, 0.75, 0.6654, 0.75, 0.6654, 0.75, 0.6516, 0.75, 0.6378, 0.75, 0.6654, 0.75, 0.6378, 0.75, 0.6378, 0.75, 0.6516, 0.75, 0.6654, 0.75, 0.6516, 0.75, 0.6516, 0.75, 0.6516, 0.75, 0.6516, 0.75, 0.6719, 0.75, 0.6719, 0.75, 0.6719, 0.75, 0.6719, 0.75, 0.6516, 0.75, 0.6378, 0.75, 0.6378, 0.75, 0.6516, 0.75, 0.6783, 0.75, 0.6719, 0.75, 0.6719, 0.75, 0.6783, 0.75, 0.6783, 0.75, 0.6719, 0.75, 0.6719, 0.75, 0.6783, 0.75, 0.6719, 0.75, 0.6654, 0.75, 0.6654, 0.75, 0.6719, 0.75, 0.6719, 0.75, 0.6654, 0.75, 0.6654, 0.75, 0.6719, 0.75, 0.6654, 0.75, 0.6516, 0.75, 0.6516, 0.75, 0.6654, 0.75, 0.6654, 0.75, 0.6516, 0.75, 0.6516, 0.75, 0.6654, 0.75, 0.6719, 0.75, 0.6654, 0.75, 0.6654, 0.75, 0.6719, 0.75, 0.6516, 0.75, 0.6654, 0.75, 0.6654, 0.75, 0.6516, 0.75, 0.6719, 0.75, 0.6719, 0.75, 0.6719, 0.75, 0.6719, 0.75, 0.6654, 0.75, 0.6516, 0.75, 0.6516, 0.75, 0.6654, 0.75, 0.6516, 0.75, 0.6516, 0.75, 0.6516, 0.75, 0.6516, 0.75, 0.5592, 0.4874, 0.5926, 0.4895, 0.5976, 0.4925, 0.5518, 0.4894, 0.5926, 0.4895, 0.6044, 0.4635, 0.6162, 0.4376, 0.6236, 0.4352, 0.5976, 0.4925, 0.6162, 0.4376, 0.5829, 0.4364, 0.5778, 0.4338, 0.6236, 0.4352, 0.5829, 0.4364, 0.571, 0.4619, 0.5592, 0.4874, 0.5518, 0.4894, 0.5778, 0.4338, 0.6119, 0.439, 0.6021, 0.4635, 0.5898, 0.4877, 0.5634, 0.4861, 0.5735, 0.4619, 0.5858, 0.438, 0.5926, 0.4895, 0.5592, 0.4874, 0.5592, 0.4874, 0.5926, 0.4895, 0.571, 0.4619, 0.5829, 0.4364, 0.5829, 0.4364, 0.571, 0.4619, 0.6044, 0.4635, 0.5926, 0.4895, 0.5926, 0.4895, 0.6044, 0.4635, 0.6236, 0.4352, 0.625, 0.4338, 0.625, 0.375, 0.625, 0.375, 0.6236, 0.4352, 0.625, 0.375, 0.625, 0.375, 0.6236, 0.4352, 0.6239, 0.4335, 0.625, 0.375, 0.625, 0.375, 0.6247, 0.4327, 0.625, 0.375, 0.625, 0.4338, 0.625, 0.4338, 0.625, 0.375, 0.6239, 0.4335, 0.6247, 0.4327, 0.625, 0.4338, 0.6236, 0.4352, 0.625, 0.375, 0.6239, 0.4335, 0.6236, 0.4352, 0.625, 0.375, 0.625, 0.375, 0.625, 0.4338, 0.6247, 0.4327, 0.625, 0.375, 0.625, 0.4338, 0.6236, 0.4352, 0.6236, 0.4352, 0.625, 0.4338, 0.6234, 0.738, 0.6086, 0.7398, 0.6086, 0.7398, 0.6234, 0.738, 0.5958, 0.5, 0.5929, 0.5, 0.5929, 0.5, 0.5958, 0.5, 0.5966, 0.5072, 0.6086, 0.7398, 0.6079, 0.75, 0.5941, 0.5, 0.6234, 0.738, 0.6228, 0.5089, 0.625, 0.5, 0.625, 0.75, 0.6086, 0.7398, 0.6234, 0.738, 0.625, 0.75, 0.6079, 0.75, 0.6228, 0.5089, 0.5966, 0.5072, 0.5941, 0.5, 0.625, 0.5, 0.5929, 0.5, 0.5958, 0.5, 0.5941, 0.5, 0.5908, 0.5, 0.6232, 0.5, 0.623, 0.5, 0.625, 0.5, 0.625, 0.5, 0.623, 0.5, 0.5929, 0.5, 0.5908, 0.5, 0.625, 0.5, 0.5958, 0.5, 0.6232, 0.5, 0.625, 0.5, 0.5941, 0.5, 0.5929, 0.5, 0.623, 0.5, 0.6232, 0.5, 0.5958, 0.5, 0.5966, 0.5072, 0.6228, 0.5089, 0.6234, 0.738, 0.6086, 0.7398, 0.6232, 0.5, 0.5958, 0.5, 0.5958, 0.5, 0.6232, 0.5, 0.6086, 0.7398, 0.5966, 0.5072, 0.5966, 0.5072, 0.6086, 0.7398, 0.623, 0.5, 0.6232, 0.5, 0.6232, 0.5, 0.623, 0.5, 0.5966, 0.5072, 0.6228, 0.5089, 0.6228, 0.5089, 0.5966, 0.5072, 0.6228, 0.5089, 0.6234, 0.738, 0.6234, 0.738, 0.6228, 0.5089, 0.5929, 0.5, 0.623, 0.5, 0.623, 0.5, 0.5929, 0.5, 0.6162, 0.4376, 0.6044, 0.4635, 0.6044, 0.4635, 0.6162, 0.4376, 0.5592, 0.4874, 0.571, 0.4619, 0.571, 0.4619, 0.5592, 0.4874, 0.5417, 0.5, 0.5417, 0.75, 0.6079, 0.75, 0.5941, 0.5, 0.5417, 0.5, 0.5941, 0.5, 0.5941, 0.5, 0.5417, 0.5, 0.6079, 0.75, 0.5417, 0.75, 0.5417, 0.75, 0.6079, 0.75, 0.6052, 0.7, 0.5417, 0.6999, 0.5417, 0.7389, 0.6073, 0.739, 0.5417, 0.5457, 0.5966, 0.5452, 0.6054, 0.7048, 0.5417, 0.7043, 0.5966, 0.5452, 0.5417, 0.5457, 0.5417, 0.5, 0.5941, 0.5, 0.6079, 0.75, 0.5417, 0.75, 0.5417, 0.7043, 0.6054, 0.7048, 0.6073, 0.739, 0.5417, 0.7389, 0.5417, 0.5111, 0.5947, 0.511, 0.6073, 0.739, 0.5947, 0.511, 0.5941, 0.5, 0.6079, 0.75, 0.5417, 0.5111, 0.5417, 0.7389, 0.5417, 0.75, 0.5417, 0.5, 0.5947, 0.511, 0.5968, 0.5496, 0.5966, 0.5452, 0.5941, 0.5, 0.5417, 0.5505, 0.5417, 0.5111, 0.5417, 0.5, 0.5417, 0.5457, 0.6052, 0.7, 0.6073, 0.739, 0.6079, 0.75, 0.6054, 0.7048, 0.5417, 0.7389, 0.5417, 0.6999, 0.5417, 0.7043, 0.5417, 0.75, 0.5947, 0.511, 0.5947, 0.511, 0.5941, 0.5, 0.5941, 0.5, 0.6073, 0.739, 0.6073, 0.739, 0.6079, 0.75, 0.6079, 0.75, 0.5968, 0.5496, 0.6052, 0.7, 0.6054, 0.7048, 0.5966, 0.5452, 0.5417, 0.6999, 0.5417, 0.5505, 0.5417, 0.5457, 0.5417, 0.7043, 0.5417, 0.5111, 0.5417, 0.5111, 0.5417, 0.5, 0.5417, 0.5, 0.5417, 0.7389, 0.5417, 0.7389, 0.5417, 0.75, 0.5417, 0.75, 0.5947, 0.511, 0.5417, 0.5111, 0.5417, 0.5505, 0.5968, 0.5496, 0.5968, 0.5496, 0.5417, 0.5505, 0.5417, 0.6999, 0.6052, 0.7, 0.5417, 0.5, 0.5417, 0.75, 0.6079, 0.75, 0.5941, 0.5, 0.5417, 0.5, 0.5941, 0.5, 0.5941, 0.5, 0.5417, 0.5, 0.6079, 0.75, 0.5417, 0.75, 0.5417, 0.75, 0.6079, 0.75, 0.6052, 0.7, 0.5417, 0.6999, 0.5417, 0.7389, 0.6073, 0.739, 0.5417, 0.5457, 0.5966, 0.5452, 0.6054, 0.7048, 0.5417, 0.7043, 0.5966, 0.5452, 0.5417, 0.5457, 0.5417, 0.5, 0.5941, 0.5, 0.6079, 0.75, 0.5417, 0.75, 0.5417, 0.7043, 0.6054, 0.7048, 0.6073, 0.739, 0.5417, 0.7389, 0.5417, 0.5111, 0.5947, 0.511, 0.6073, 0.739, 0.5947, 0.511, 0.5941, 0.5, 0.6079, 0.75, 0.5417, 0.5111, 0.5417, 0.7389, 0.5417, 0.75, 0.5417, 0.5, 0.5947, 0.511, 0.5968, 0.5496, 0.5966, 0.5452, 0.5941, 0.5, 0.5417, 0.5505, 0.5417, 0.5111, 0.5417, 0.5, 0.5417, 0.5457, 0.6052, 0.7, 0.6073, 0.739, 0.6079, 0.75, 0.6054, 0.7048, 0.5417, 0.7389, 0.5417, 0.6999, 0.5417, 0.7043, 0.5417, 0.75, 0.5947, 0.511, 0.5947, 0.511, 0.5941, 0.5, 0.5941, 0.5, 0.6073, 0.739, 0.6073, 0.739, 0.6079, 0.75, 0.6079, 0.75, 0.5968, 0.5496, 0.6052, 0.7, 0.6054, 0.7048, 0.5966, 0.5452, 0.5417, 0.6999, 0.5417, 0.5505, 0.5417, 0.5457, 0.5417, 0.7043, 0.5417, 0.5111, 0.5417, 0.5111, 0.5417, 0.5, 0.5417, 0.5, 0.5417, 0.7389, 0.5417, 0.7389, 0.5417, 0.75, 0.5417, 0.75, 0.5947, 0.511, 0.5417, 0.5111, 0.5417, 0.5505, 0.5968, 0.5496, 0.5968, 0.5496, 0.5417, 0.5505, 0.5417, 0.6999, 0.6052, 0.7, 0.6609, 0.75, 0.75, 0.75, 0.75, 0.75, 0.6667, 0.75, 0.75, 0.75, 0.6291, 0.75, 0.625, 0.75, 0.75, 0.75, 0.6291, 0.75, 0.6183, 0.75, 0.6079, 0.75, 0.625, 0.75, 0.6183, 0.75, 0.6601, 0.75, 0.6667, 0.75, 0.6079, 0.75, 0.75, 0.75, 0.6601, 0.75, 0.6183, 0.75, 0.6291, 0.75, 0.75, 0.75, 0.6291, 0.75, 0.75, 0.75, 0.75, 0.75, 0.6291, 0.75, 0.6601, 0.75, 0.6183, 0.75, 0.6183, 0.75, 0.6601, 0.75, 0.6183, 0.75, 0.6291, 0.75, 0.6291, 0.75, 0.6183, 0.75, 0.75, 0.75, 0.6609, 0.75, 0.6609, 0.75, 0.75, 0.75, 0.375, 0.75, 0.375, 0.75, 0.4213, 0.75, 0.4248, 0.75, 0.3599, 0.75, 0.3599, 0.75, 0.375, 0.75, 0.375, 0.75, 0.4428, 0.75, 0.4583, 0.75, 0.4583, 0.75, 0.444, 0.75, 0.4583, 0.75, 0.5417, 0.75, 0.5417, 0.75, 0.4583, 0.75, 0.375, 0.5, 0.375, 0.5, 0.4143, 0.5, 0.4143, 0.5, 0.4583, 0.5, 0.5414, 0.4981, 0.5179, 0.4988, 0.4583, 0.5, 0.3598, 0.5, 0.3573, 0.5, 0.3713, 0.5, 0.3747, 0.5, 0.5414, 0.4981, 0.5417, 0.4986, 0.5417, 0.4986, 0.5179, 0.4988, 0.5417, 0.5, 0.4583, 0.5, 0.4583, 0.5, 0.5417, 0.4986, 0.375, 0.5, 0.4143, 0.5, 0.4143, 0.5, 0.375, 0.5, 0.4428, 0.5, 0.4143, 0.5, 0.4143, 0.5, 0.4428, 0.5, 0.5417, 0.4986, 0.4583, 0.5, 0.4583, 0.5, 0.5417, 0.4986, 0.375, 0.75, 0.4178, 0.75, 0.4178, 0.75, 0.375, 0.75, 0.444, 0.75, 0.4583, 0.75, 0.4874, 0.75, 0.4629, 0.75, 0.5417, 0.75, 0.4583, 0.75, 0.4874, 0.75, 0.5417, 0.75, 0.375, 0.75, 0.375, 0.75, 0.4178, 0.75, 0.4213, 0.75, 0.3599, 0.75, 0.3598, 0.75, 0.375, 0.75, 0.375, 0.75, 0.4629, 0.75, 0.4874, 0.75, 0.4874, 0.75, 0.4641, 0.75, 0.4874, 0.75, 0.5417, 0.75, 0.5417, 0.75, 0.4874, 0.75, 0.4452, 0.75, 0.4213, 0.75, 0.4213, 0.75, 0.4641, 0.75, 0.375, 0.75, 0.3599, 0.75, 0.375, 0.75, 0.4583, 0.75, 0.5417, 0.75, 0.5417, 0.75, 0.4874, 0.75, 0.3598, 0.75, 0.375, 0.75, 0.375, 0.75, 0.4213, 0.75, 0.375, 0.75, 0.375, 0.75, 0.4213, 0.75, 0.5417, 0.75, 0.5417, 0.75, 0.5417, 0.75, 0.5417, 0.75, 0.375, 0.5, 0.375, 0.5, 0.4143, 0.5, 0.4143, 0.5, 0.3573, 0.5, 0.3548, 0.5, 0.368, 0.5, 0.3713, 0.5, 0.5417, 0.4986, 0.4583, 0.5, 0.4583, 0.5, 0.5179, 0.4988, 0.4428, 0.5, 0.4143, 0.5, 0.4143, 0.5, 0.4428, 0.5, 0.3713, 0.5, 0.3573, 0.5, 0.3713, 0.5, 0.4428, 0.5, 0.4143, 0.5, 0.4143, 0.5, 0.4428, 0.5, 0.3548, 0.5, 0.368, 0.5, 0.368, 0.5, 0.4143, 0.5, 0.375, 0.5, 0.375, 0.5, 0.4143, 0.5, 0.4428, 0.5, 0.4583, 0.5, 0.4583, 0.5, 0.4428, 0.5, 1.0, 0.5, 1.0, 1.0, 0.875, 1.0, 0.875, 0.5, 0.875, 0.5, 0.875, 1.0, 0.75, 1.0, 0.75, 0.5, 0.75, 0.5, 0.75, 1.0, 0.625, 1.0, 0.625, 0.5, 0.625, 0.5, 0.625, 1.0, 0.5, 1.0, 0.5, 0.5, 0.5, 0.5, 0.5, 1.0, 0.375, 1.0, 0.375, 0.5, 0.375, 0.5, 0.375, 1.0, 0.25, 1.0, 0.25, 0.5, 0.25, 0.05369, 0.3888, 0.1112, 0.3888, 0.1112, 0.25, 0.05369, 0.25, 0.5, 0.25, 1.0, 0.125, 1.0, 0.125, 0.5, 0.125, 0.5, 0.125, 1.0, 0.0, 1.0, 0.0, 0.5, 0.75, 0.49, 0.9197, 0.4197, 0.99, 0.25, 0.9197, 0.08029, 0.75, 0.01, 0.5803, 0.08029, 0.51, 0.25, 0.5803, 0.4197, 0.25, 0.4463, 0.3888, 0.3888, 0.4197, 0.4197, 0.25, 0.49, 0.3888, 0.3888, 0.4463, 0.25, 0.49, 0.25, 0.4197, 0.4197, 0.4463, 0.25, 0.3888, 0.1112, 0.4197, 0.08029, 0.49, 0.25, 0.3888, 0.1112, 0.25, 0.05369, 0.25, 0.01, 0.4197, 0.08029, 0.25, 0.05369, 0.1112, 0.1112, 0.08029, 0.08029, 0.25, 0.01, 0.1112, 0.1112, 0.05369, 0.25, 0.01, 0.25, 0.08029, 0.08029, 0.05369, 0.25, 0.1112, 0.3888, 0.08029, 0.4197, 0.01, 0.25, 0.1112, 0.3888, 0.25, 0.4463, 0.25, 0.49, 0.08029, 0.4197, 0.1441, 0.1441, 0.25, 0.1003, 0.25, 0.1003, 0.1441, 0.1441, 0.4463, 0.25, 0.3888, 0.3888, 0.3888, 0.3888, 0.4463, 0.25, 0.1112, 0.3888, 0.05369, 0.25, 0.05369, 0.25, 0.1112, 0.3888, 0.1112, 0.1112, 0.25, 0.05369, 0.25, 0.05369, 0.1112, 0.1112, 0.3888, 0.1112, 0.4463, 0.25, 0.4463, 0.25, 0.3888, 0.1112, 0.3888, 0.3888, 0.25, 0.4463, 0.25, 0.4463, 0.3888, 0.3888, 0.25, 0.4463, 0.1112, 0.3888, 0.1112, 0.3888, 0.25, 0.4463, 0.05369, 0.25, 0.1112, 0.1112, 0.1112, 0.1112, 0.05369, 0.25, 0.25, 0.3997, 0.3559, 0.3559, 0.3888, 0.3888, 0.25, 0.4463, 0.3559, 0.3559, 0.3997, 0.25, 0.4463, 0.25, 0.3888, 0.3888, 0.3997, 0.25, 0.3559, 0.1441, 0.3888, 0.1112, 0.4463, 0.25, 0.3559, 0.1441, 0.25, 0.1003, 0.25, 0.05369, 0.3888, 0.1112, 0.25, 0.1003, 0.1441, 0.1441, 0.1112, 0.1112, 0.25, 0.05369, 0.1441, 0.1441, 0.1003, 0.25, 0.05369, 0.25, 0.1112, 0.1112, 0.1003, 0.25, 0.1441, 0.3559, 0.1112, 0.3888, 0.05369, 0.25, 0.1441, 0.3559, 0.25, 0.3997, 0.25, 0.4463, 0.1112, 0.3888, 0.3683, 0.25, 0.3336, 0.3336, 0.3336, 0.3336, 0.3683, 0.25, 0.3559, 0.1441, 0.3997, 0.25, 0.3997, 0.25, 0.3559, 0.1441, 0.3559, 0.3559, 0.25, 0.3997, 0.25, 0.3997, 0.3559, 0.3559, 0.25, 0.3997, 0.1441, 0.3559, 0.1441, 0.3559, 0.25, 0.3997, 0.1003, 0.25, 0.1441, 0.1441, 0.1441, 0.1441, 0.1003, 0.25, 0.25, 0.1003, 0.3559, 0.1441, 0.3559, 0.1441, 0.25, 0.1003, 0.3997, 0.25, 0.3559, 0.3559, 0.3559, 0.3559, 0.3997, 0.25, 0.1441, 0.3559, 0.1003, 0.25, 0.1003, 0.25, 0.1441, 0.3559, 0.25, 0.3683, 0.3336, 0.3336, 0.3559, 0.3559, 0.25, 0.3997, 0.3336, 0.3336, 0.3683, 0.25, 0.3997, 0.25, 0.3559, 0.3559, 0.3683, 0.25, 0.3336, 0.1664, 0.3559, 0.1441, 0.3997, 0.25, 0.3336, 0.1664, 0.25, 0.1317, 0.25, 0.1003, 0.3559, 0.1441, 0.25, 0.1317, 0.1664, 0.1664, 0.1441, 0.1441, 0.25, 0.1003, 0.1664, 0.1664, 0.1317, 0.25, 0.1003, 0.25, 0.1441, 0.1441, 0.1317, 0.25, 0.1664, 0.3336, 0.1441, 0.3559, 0.1003, 0.25, 0.1664, 0.3336, 0.25, 0.3683, 0.25, 0.3997, 0.1441, 0.3559, 0.3336, 0.3336, 0.25, 0.3683, 0.1664, 0.3336, 0.1317, 0.25, 0.1664, 0.1664, 0.25, 0.1317, 0.3336, 0.1664, 0.3683, 0.25, 0.1664, 0.3336, 0.1317, 0.25, 0.1317, 0.25, 0.1664, 0.3336, 0.1664, 0.1664, 0.25, 0.1317, 0.25, 0.1317, 0.1664, 0.1664, 0.3336, 0.1664, 0.3683, 0.25, 0.3683, 0.25, 0.3336, 0.1664, 0.3336, 0.3336, 0.25, 0.3683, 0.25, 0.3683, 0.3336, 0.3336, 0.25, 0.3683, 0.1664, 0.3336, 0.1664, 0.3336, 0.25, 0.3683, 0.1317, 0.25, 0.1664, 0.1664, 0.1664, 0.1664, 0.1317, 0.25, 0.25, 0.1317, 0.3336, 0.1664, 0.3336, 0.1664, 0.25, 0.1317, 0.625, 0.4929, 0.625, 0.4857, 0.625, 0.4939, 0.625, 0.5, 0.625, 0.4857, 0.625, 0.4167, 0.625, 0.4151, 0.625, 0.4939, 0.625, 0.4336, 0.625, 0.4929, 0.625, 0.5, 0.625, 0.4338, 0.625, 0.375, 0.625, 0.4336, 0.625, 0.4338, 0.625, 0.375, 0.625, 0.4329, 0.625, 0.375, 0.625, 0.375, 0.625, 0.4328, 0.625, 0.4167, 0.625, 0.4857, 0.625, 0.4929, 0.625, 0.4336, 0.625, 0.4336, 0.625, 0.375, 0.625, 0.375, 0.625, 0.4329, 0.625, 0.375, 0.625, 0.4329, 0.625, 0.4329, 0.625, 0.375, 0.625, 0.4929, 0.625, 0.4336, 0.625, 0.4336, 0.625, 0.4929, 0.625, 0.4857, 0.625, 0.4929, 0.625, 0.4929, 0.625, 0.4857, 1.0, 0.5, 1.0, 1.0, 0.875, 1.0, 0.875, 0.5, 0.875, 0.5, 0.875, 1.0, 0.75, 1.0, 0.75, 0.5, 0.75, 0.5, 0.75, 1.0, 0.625, 1.0, 0.625, 0.5, 0.625, 0.5, 0.625, 1.0, 0.5, 1.0, 0.5, 0.5, 0.5, 0.5, 0.5, 1.0, 0.375, 1.0, 0.375, 0.5, 0.375, 0.5, 0.375, 1.0, 0.25, 1.0, 0.25, 0.5, 0.25, 0.05369, 0.3888, 0.1112, 0.3888, 0.1112, 0.25, 0.05369, 0.25, 0.5, 0.25, 1.0, 0.125, 1.0, 0.125, 0.5, 0.125, 0.5, 0.125, 1.0, 0.0, 1.0, 0.0, 0.5, 0.75, 0.49, 0.9197, 0.4197, 0.99, 0.25, 0.9197, 0.08029, 0.75, 0.01, 0.5803, 0.08029, 0.51, 0.25, 0.5803, 0.4197, 0.25, 0.4463, 0.3888, 0.3888, 0.4197, 0.4197, 0.25, 0.49, 0.3888, 0.3888, 0.4463, 0.25, 0.49, 0.25, 0.4197, 0.4197, 0.4463, 0.25, 0.3888, 0.1112, 0.4197, 0.08029, 0.49, 0.25, 0.3888, 0.1112, 0.25, 0.05369, 0.25, 0.01, 0.4197, 0.08029, 0.25, 0.05369, 0.1112, 0.1112, 0.08029, 0.08029, 0.25, 0.01, 0.1112, 0.1112, 0.05369, 0.25, 0.01, 0.25, 0.08029, 0.08029, 0.05369, 0.25, 0.1112, 0.3888, 0.08029, 0.4197, 0.01, 0.25, 0.1112, 0.3888, 0.25, 0.4463, 0.25, 0.49, 0.08029, 0.4197, 0.1441, 0.1441, 0.25, 0.1003, 0.25, 0.1003, 0.1441, 0.1441, 0.4463, 0.25, 0.3888, 0.3888, 0.3888, 0.3888, 0.4463, 0.25, 0.1112, 0.3888, 0.05369, 0.25, 0.05369, 0.25, 0.1112, 0.3888, 0.1112, 0.1112, 0.25, 0.05369, 0.25, 0.05369, 0.1112, 0.1112, 0.3888, 0.1112, 0.4463, 0.25, 0.4463, 0.25, 0.3888, 0.1112, 0.3888, 0.3888, 0.25, 0.4463, 0.25, 0.4463, 0.3888, 0.3888, 0.25, 0.4463, 0.1112, 0.3888, 0.1112, 0.3888, 0.25, 0.4463, 0.05369, 0.25, 0.1112, 0.1112, 0.1112, 0.1112, 0.05369, 0.25, 0.25, 0.3997, 0.3559, 0.3559, 0.3888, 0.3888, 0.25, 0.4463, 0.3559, 0.3559, 0.3997, 0.25, 0.4463, 0.25, 0.3888, 0.3888, 0.3997, 0.25, 0.3559, 0.1441, 0.3888, 0.1112, 0.4463, 0.25, 0.3559, 0.1441, 0.25, 0.1003, 0.25, 0.05369, 0.3888, 0.1112, 0.25, 0.1003, 0.1441, 0.1441, 0.1112, 0.1112, 0.25, 0.05369, 0.1441, 0.1441, 0.1003, 0.25, 0.05369, 0.25, 0.1112, 0.1112, 0.1003, 0.25, 0.1441, 0.3559, 0.1112, 0.3888, 0.05369, 0.25, 0.1441, 0.3559, 0.25, 0.3997, 0.25, 0.4463, 0.1112, 0.3888, 0.3683, 0.25, 0.3336, 0.3336, 0.3336, 0.3336, 0.3683, 0.25, 0.3559, 0.1441, 0.3997, 0.25, 0.3997, 0.25, 0.3559, 0.1441, 0.3559, 0.3559, 0.25, 0.3997, 0.25, 0.3997, 0.3559, 0.3559, 0.25, 0.3997, 0.1441, 0.3559, 0.1441, 0.3559, 0.25, 0.3997, 0.1003, 0.25, 0.1441, 0.1441, 0.1441, 0.1441, 0.1003, 0.25, 0.25, 0.1003, 0.3559, 0.1441, 0.3559, 0.1441, 0.25, 0.1003, 0.3997, 0.25, 0.3559, 0.3559, 0.3559, 0.3559, 0.3997, 0.25, 0.1441, 0.3559, 0.1003, 0.25, 0.1003, 0.25, 0.1441, 0.3559, 0.25, 0.3683, 0.3336, 0.3336, 0.3559, 0.3559, 0.25, 0.3997, 0.3336, 0.3336, 0.3683, 0.25, 0.3997, 0.25, 0.3559, 0.3559, 0.3683, 0.25, 0.3336, 0.1664, 0.3559, 0.1441, 0.3997, 0.25, 0.3336, 0.1664, 0.25, 0.1317, 0.25, 0.1003, 0.3559, 0.1441, 0.25, 0.1317, 0.1664, 0.1664, 0.1441, 0.1441, 0.25, 0.1003, 0.1664, 0.1664, 0.1317, 0.25, 0.1003, 0.25, 0.1441, 0.1441, 0.1317, 0.25, 0.1664, 0.3336, 0.1441, 0.3559, 0.1003, 0.25, 0.1664, 0.3336, 0.25, 0.3683, 0.25, 0.3997, 0.1441, 0.3559, 0.3336, 0.3336, 0.25, 0.3683, 0.1664, 0.3336, 0.1317, 0.25, 0.1664, 0.1664, 0.25, 0.1317, 0.3336, 0.1664, 0.3683, 0.25, 0.1664, 0.3336, 0.1317, 0.25, 0.1317, 0.25, 0.1664, 0.3336, 0.1664, 0.1664, 0.25, 0.1317, 0.25, 0.1317, 0.1664, 0.1664, 0.3336, 0.1664, 0.3683, 0.25, 0.3683, 0.25, 0.3336, 0.1664, 0.3336, 0.3336, 0.25, 0.3683, 0.25, 0.3683, 0.3336, 0.3336, 0.25, 0.3683, 0.1664, 0.3336, 0.1664, 0.3336, 0.25, 0.3683, 0.1317, 0.25, 0.1664, 0.1664, 0.1664, 0.1664, 0.1317, 0.25, 0.25, 0.1317, 0.3336, 0.1664, 0.3336, 0.1664, 0.25, 0.1317, 0.625, 0.7523, 0.625, 0.7783, 0.5611, 0.7844, 0.5733, 0.75, 0.375, 0.7874, 0.375, 0.782, 0.4306, 0.7828, 0.4311, 0.7883, 0.3336, 0.75, 0.3368, 0.75, 0.3419, 0.75, 0.3374, 0.75, 0.5423, 0.75, 0.5417, 0.7844, 0.4583, 0.7844, 0.4577, 0.75, 0.4535, 0.7883, 0.4311, 0.7883, 0.4306, 0.7828, 0.4541, 0.7844, 0.5606, 0.7883, 0.5417, 0.7883, 0.5417, 0.7844, 0.5611, 0.7844, 0.4583, 0.7883, 0.4535, 0.7883, 0.4541, 0.7844, 0.4583, 0.7844, 0.4143, 0.5, 0.4428, 0.5, 0.4428, 0.5, 0.4143, 0.5, 0.4583, 0.5, 0.4428, 0.5, 0.4428, 0.5, 0.4583, 0.5, 0.4583, 0.5, 0.4428, 0.5, 0.4428, 0.5, 0.4583, 0.5, 0.4583, 0.75, 0.4452, 0.75, 0.4641, 0.75, 0.4874, 0.75, 0.4178, 0.75, 0.4629, 0.75, 0.4641, 0.75, 0.4213, 0.75, 0.4178, 0.75, 0.444, 0.75, 0.4629, 0.75, 0.4178, 0.75, 0.4583, 0.5, 0.4428, 0.5, 0.4428, 0.5, 0.4583, 0.5, 0.4143, 0.75, 0.4428, 0.75, 0.444, 0.75, 0.4178, 0.75, 0.4143, 0.5, 0.4428, 0.5, 0.4428, 0.75, 0.4143, 0.75, 0.4213, 0.75, 0.4452, 0.75, 0.4464, 0.75, 0.4248, 0.75, 0.4143, 0.375, 0.4428, 0.375, 0.4428, 0.4338, 0.4143, 0.4338, 0.4577, 0.75, 0.447, 0.75, 0.4464, 0.75, 0.4582, 0.75, 0.4583, 0.5, 0.4428, 0.5, 0.4428, 0.5, 0.4583, 0.5, 0.4583, 0.7844, 0.4541, 0.7844, 0.447, 0.75, 0.4577, 0.75, 0.4583, 0.5, 0.4428, 0.5, 0.4428, 0.4338, 0.4583, 0.4338, 0.4583, 0.5, 0.4428, 0.5, 0.4428, 0.5, 0.4583, 0.5, 0.4311, 0.7883, 0.4535, 0.7883, 0.4487, 0.875, 0.4311, 0.875, 0.5634, 0.4861, 0.5898, 0.4877, 0.5926, 0.4895, 0.5592, 0.4874, 0.6021, 0.4635, 0.6119, 0.439, 0.6162, 0.4376, 0.6044, 0.4635, 0.6119, 0.439, 0.5858, 0.438, 0.5829, 0.4364, 0.6162, 0.4376, 0.5858, 0.438, 0.5735, 0.4619, 0.571, 0.4619, 0.5829, 0.4364, 0.5898, 0.4877, 0.6021, 0.4635, 0.6044, 0.4635, 0.5926, 0.4895, 0.5735, 0.4619, 0.5634, 0.4861, 0.5592, 0.4874, 0.571, 0.4619])
me_cube_001.materials.append(mat_carbody)
me_cube_001.materials.append(mat_black)
me_cube_001.materials.append(mat_headlights)
me_cube_001.materials.append(mat_carwindows)
me_cube_001.materials.append(mat_carsilver)
me_cube_001.materials.append(mat_carbacklight)
me_cube_001.materials.append(mat_carwheels)
me_cube_001.use_remesh_fix_poles = True
me_cube_001.use_remesh_preserve_attributes = False
me_cube_001.update()

# ---- objects
ob_cube = bpy.data.objects.new('Cube', me_cube_001)

# ---- transforms, parenting, visibility, modifiers, constraints
ob_cube.location = (0.0, 0.0, 0.0)
_m = ob_cube.modifiers.new('Mirror', 'MIRROR')
_m.use_clip = True

# ---- collection membership
col_collection.objects.link(ob_cube)

# ---- scene / render settings (as saved in the file)
scene.frame_start = 1; scene.frame_end = 250; scene.frame_set(1)
scene.render.engine = 'BLENDER_EEVEE_NEXT'
scene.cycles.use_denoising = False
scene.cycles.samples = 128
scene.cycles.sampling_pattern = 'TABULATED_SOBOL'
scene.cycles.use_adaptive_sampling = False
scene.cycles.use_light_tree = False
scene.view_settings.view_transform = 'Filmic'
bpy.context.view_layer.update()

# ---- added for rendering (the .blend has no active camera and no usable light): camera, sun
cam_auto = bpy.data.cameras.new('AutoCamera')
cam_auto.lens = 50.0
cam_auto.sensor_width = 36.0
cam_auto.clip_end = 1000.0
ob_auto_camera = bpy.data.objects.new('AutoCamera', cam_auto)
scene.collection.objects.link(ob_auto_camera)
ob_auto_camera.location = (11.1177, -12.7381, 9.05478)
ob_auto_camera.rotation_euler = (1.09748, -7.21219e-08, 0.694738)
scene.camera = ob_auto_camera
light_auto_sun = bpy.data.lights.new('AutoSun', 'SUN')
light_auto_sun.energy = 3.0
light_auto_sun.angle = 0.0523599
ob_auto_sun = bpy.data.objects.new('AutoSun', light_auto_sun)
scene.collection.objects.link(ob_auto_sun)
ob_auto_sun.rotation_euler = (0.872665, 0.174533, 0.523599)
bpy.context.view_layer.update()
